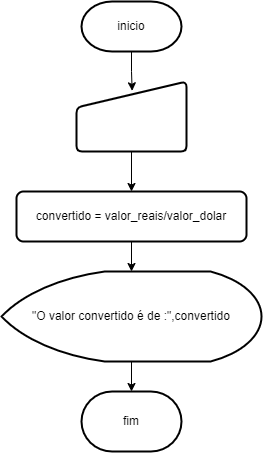

The diagram above was exported from draw.io. Its source (the exported page's mxGraphModel, read from the mxfile embedded in the PNG):
<mxGraphModel dx="934" dy="534" grid="1" gridSize="10" guides="1" tooltips="1" connect="1" arrows="1" fold="1" page="1" pageScale="1" pageWidth="827" pageHeight="1169" math="0" shadow="0">
  <root>
    <mxCell id="0" />
    <mxCell id="1" parent="0" />
    <mxCell id="uTgL_D6yTea8biaOj55M-4" value="" style="edgeStyle=orthogonalEdgeStyle;rounded=0;orthogonalLoop=1;jettySize=auto;html=1;entryX=0.506;entryY=0.133;entryDx=0;entryDy=0;entryPerimeter=0;" parent="1" source="uTgL_D6yTea8biaOj55M-1" target="uTgL_D6yTea8biaOj55M-3" edge="1">
      <mxGeometry relative="1" as="geometry" />
    </mxCell>
    <mxCell id="uTgL_D6yTea8biaOj55M-1" value="inicio" style="strokeWidth=2;html=1;shape=mxgraph.flowchart.terminator;whiteSpace=wrap;" parent="1" vertex="1">
      <mxGeometry x="180" y="40" width="100" height="50" as="geometry" />
    </mxCell>
    <mxCell id="uTgL_D6yTea8biaOj55M-8" value="" style="edgeStyle=orthogonalEdgeStyle;rounded=0;orthogonalLoop=1;jettySize=auto;html=1;" parent="1" source="uTgL_D6yTea8biaOj55M-3" target="uTgL_D6yTea8biaOj55M-7" edge="1">
      <mxGeometry relative="1" as="geometry" />
    </mxCell>
    <mxCell id="uTgL_D6yTea8biaOj55M-3" value="" style="html=1;strokeWidth=2;shape=manualInput;whiteSpace=wrap;rounded=1;size=26;arcSize=11;" parent="1" vertex="1">
      <mxGeometry x="175" y="120" width="110" height="70" as="geometry" />
    </mxCell>
    <mxCell id="uTgL_D6yTea8biaOj55M-10" value="" style="edgeStyle=orthogonalEdgeStyle;rounded=0;orthogonalLoop=1;jettySize=auto;html=1;" parent="1" source="uTgL_D6yTea8biaOj55M-7" target="uTgL_D6yTea8biaOj55M-9" edge="1">
      <mxGeometry relative="1" as="geometry" />
    </mxCell>
    <mxCell id="uTgL_D6yTea8biaOj55M-7" value="convertido = valor_reais/valor_dolar" style="rounded=1;whiteSpace=wrap;html=1;absoluteArcSize=1;arcSize=14;strokeWidth=2;" parent="1" vertex="1">
      <mxGeometry x="115" y="230" width="230" height="50" as="geometry" />
    </mxCell>
    <mxCell id="uTgL_D6yTea8biaOj55M-12" value="" style="edgeStyle=orthogonalEdgeStyle;rounded=0;orthogonalLoop=1;jettySize=auto;html=1;" parent="1" source="uTgL_D6yTea8biaOj55M-9" target="uTgL_D6yTea8biaOj55M-11" edge="1">
      <mxGeometry relative="1" as="geometry" />
    </mxCell>
    <mxCell id="uTgL_D6yTea8biaOj55M-9" value="&quot;O valor convertido é de :&quot;,convertido" style="strokeWidth=2;html=1;shape=mxgraph.flowchart.display;whiteSpace=wrap;" parent="1" vertex="1">
      <mxGeometry x="100" y="310" width="260" height="90" as="geometry" />
    </mxCell>
    <mxCell id="uTgL_D6yTea8biaOj55M-11" value="fim" style="strokeWidth=2;html=1;shape=mxgraph.flowchart.terminator;whiteSpace=wrap;" parent="1" vertex="1">
      <mxGeometry x="180" y="430" width="100" height="60" as="geometry" />
    </mxCell>
  </root>
</mxGraphModel>